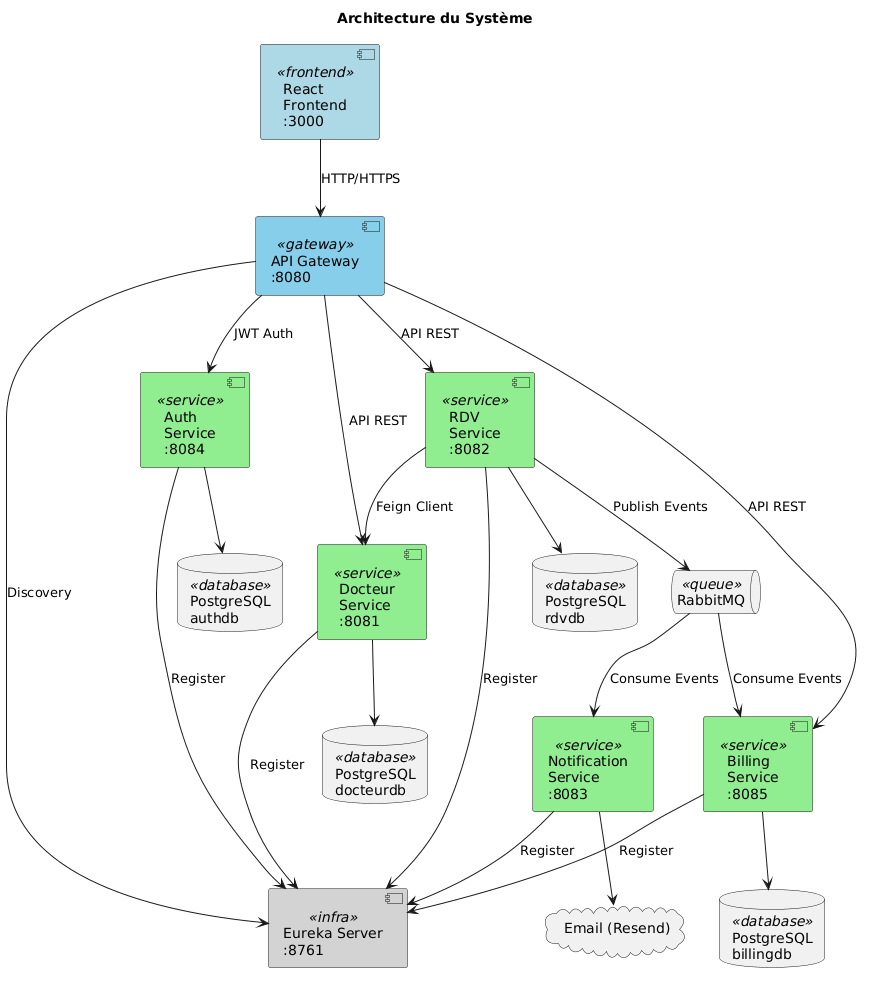

The diagram above was rendered by PlantUML. Its source (embedded in the PNG):
@startuml
skinparam backgroundColor white
skinparam component {
    BackgroundColor<<frontend>> LightBlue
    BackgroundColor<<service>> LightGreen
    BackgroundColor<<gateway>> SkyBlue
    BackgroundColor<<infra>> LightGray
    BackgroundColor<<database>> LightYellow
    BackgroundColor<<queue>> Orange
}

title Architecture du Système

component "React\nFrontend\n:3000" <<frontend>> as frontend

component "API Gateway\n:8080" <<gateway>> as gateway
component "Eureka Server\n:8761" <<infra>> as eureka

component "Auth\nService\n:8084" <<service>> as auth
component "Docteur\nService\n:8081" <<service>> as docteur
component "RDV\nService\n:8082" <<service>> as rdv
component "Notification\nService\n:8083" <<service>> as notif
component "Billing\nService\n:8085" <<service>> as billing

database "PostgreSQL\nauthdb" <<database>> as db0
database "PostgreSQL\ndocteurdb" <<database>> as db1
database "PostgreSQL\nrdvdb" <<database>> as db2
database "PostgreSQL\nbillingdb" <<database>> as db3

queue "RabbitMQ" <<queue>> as rabbit

cloud "Email (Resend)" as external

frontend --> gateway : HTTP/HTTPS
gateway --> auth : JWT Auth
gateway --> docteur : API REST
gateway --> rdv : API REST
gateway --> billing : API REST

rdv --> docteur : Feign Client
rdv --> rabbit : Publish Events
rabbit --> notif : Consume Events
rabbit --> billing : Consume Events

auth --> db0
docteur --> db1
rdv --> db2
billing --> db3
notif --> external

auth --> eureka : Register
docteur --> eureka : Register
rdv --> eureka : Register
notif --> eureka : Register
billing --> eureka : Register
gateway --> eureka : Discovery
@enduml